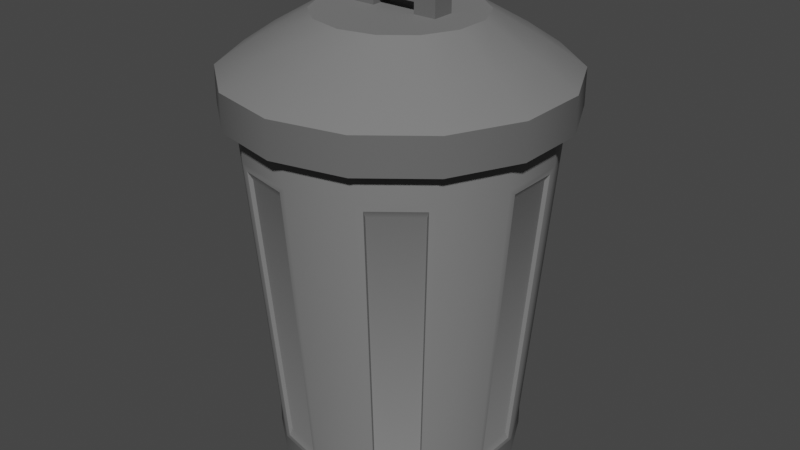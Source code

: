 # Source: Bin_2.blend  (saved by Blender 4.0.36; exported with 4.5.12 LTS)
import bpy
from mathutils import Matrix  # noqa: F401  (used for matrix-valued properties, if any)

bpy.ops.wm.read_factory_settings(use_empty=True)
scene = bpy.context.scene
scene.name = 'Scene'

# ---- collections
col_collection = bpy.data.collections.new('Collection'); scene.collection.children.link(col_collection)

# ---- materials (node trees are filled in below, after node groups)
mat_base_grey = bpy.data.materials.new('base grey')
mat_base_grey.use_transparent_shadow = False
mat_handle = bpy.data.materials.new('handle ')
mat_handle.use_transparent_shadow = False

# ---- node groups
ng_auto_smooth = bpy.data.node_groups.new('Auto Smooth', 'GeometryNodeTree')
_s = ng_auto_smooth.interface.new_socket(name='Geometry', in_out='OUTPUT', socket_type='NodeSocketGeometry')
_s = ng_auto_smooth.interface.new_socket(name='Geometry', in_out='INPUT', socket_type='NodeSocketGeometry')
_s = ng_auto_smooth.interface.new_socket(name='Angle', in_out='INPUT', socket_type='NodeSocketFloat')
_s.subtype = 'ANGLE'
_s.min_value = 0.0
_s.max_value = 3.142
ng_auto_smooth.is_modifier = True
_N = ng_auto_smooth.nodes; _L = ng_auto_smooth.links
n0 = _N.new('NodeGroupOutput'); n0.name = 'Group Output'; n0.location = (480, -100)
n1 = _N.new('NodeGroupInput'); n1.name = 'Group Input'; n1.location = (-420, -300)
n2 = _N.new('NodeGroupInput'); n2.name = 'Group Input.001'; n2.location = (-60, -100)
n3 = _N.new('GeometryNodeSetShadeSmooth'); n3.name = 'Set Shade Smooth'; n3.location = (120, -100)
n3.domain = 'EDGE'
n4 = _N.new('GeometryNodeSetShadeSmooth'); n4.name = 'Set Shade Smooth.001'; n4.location = (300, -100)
n5 = _N.new('GeometryNodeInputMeshEdgeAngle'); n5.name = 'Edge Angle'; n5.location = (-420, -220)
n6 = _N.new('GeometryNodeInputEdgeSmooth'); n6.name = 'Is Edge Smooth'; n6.location = (-60, -160)
n7 = _N.new('GeometryNodeInputShadeSmooth'); n7.name = 'Is Face Smooth'; n7.location = (-240, -340)
n8 = _N.new('FunctionNodeBooleanMath'); n8.name = 'Boolean Math'; n8.location = (-60, -220)
n9 = _N.new('FunctionNodeCompare'); n9.name = 'Compare'; n9.location = (-240, -180)
n9.operation = 'LESS_EQUAL'
_L.new(n5.outputs[0], n9.inputs[0])
_L.new(n4.outputs[0], n0.inputs[0])
_L.new(n1.outputs[1], n9.inputs[1])
_L.new(n9.outputs[0], n8.inputs[0])
_L.new(n7.outputs[0], n8.inputs[1])
_L.new(n2.outputs[0], n3.inputs[0])
_L.new(n6.outputs[0], n3.inputs[1])
_L.new(n3.outputs[0], n4.inputs[0])
_L.new(n8.outputs[0], n3.inputs[2])
n0.is_active_output = True

# ---- material node trees
mat_base_grey.use_nodes = True; mat_base_grey.node_tree.nodes.clear()
_N = mat_base_grey.node_tree.nodes; _L = mat_base_grey.node_tree.links
n0 = _N.new('ShaderNodeBsdfPrincipled'); n0.name = 'Principled BSDF'; n0.location = (10, 300)
n0.inputs[0].default_value = (0.184, 0.184, 0.184, 1.0)
n0.inputs[2].default_value = 0.7018
n0.inputs[3].default_value = 1.45
n1 = _N.new('ShaderNodeOutputMaterial'); n1.name = 'Material Output'; n1.location = (300, 300)
_L.new(n0.outputs[0], n1.inputs[0])
n1.is_active_output = True
mat_handle.use_nodes = True; mat_handle.node_tree.nodes.clear()
_N = mat_handle.node_tree.nodes; _L = mat_handle.node_tree.links
n0 = _N.new('ShaderNodeBsdfPrincipled'); n0.name = 'Principled BSDF'; n0.location = (10, 300)
n0.inputs[0].default_value = (0.1164, 0.1164, 0.1164, 1.0)
n0.inputs[2].default_value = 0.8165
n0.inputs[3].default_value = 1.45
n1 = _N.new('ShaderNodeOutputMaterial'); n1.name = 'Material Output'; n1.location = (300, 300)
_L.new(n0.outputs[0], n1.inputs[0])
n1.is_active_output = True

# ---- world
world_world = bpy.data.worlds.new('World'); scene.world = world_world
world_world.use_nodes = True; world_world.node_tree.nodes.clear()
_N = world_world.node_tree.nodes; _L = world_world.node_tree.links
n0 = _N.new('ShaderNodeOutputWorld'); n0.name = 'World Output'; n0.location = (300, 300)
n1 = _N.new('ShaderNodeBackground'); n1.name = 'Background'; n1.location = (10, 300)
n1.inputs[0].default_value = (0.05088, 0.05088, 0.05088, 1.0)
_L.new(n1.outputs[0], n0.inputs[0])
n0.is_active_output = True
world_world.color = (0.05088, 0.05088, 0.05088)
world_world.use_sun_shadow = False
world_world.sun_shadow_jitter_overblur = 0.0

# ---- meshes
me_cylinder_003 = bpy.data.meshes.new('Cylinder.003')
me_cylinder_003.from_pydata([(0.0, 1.0, 0.1289), (-2.451e-08, 0.486, 5.607), (0.4339, 0.901, 0.1289), (0.2109, 0.4378, 5.607), (0.7818, 0.6235, 0.1289), (0.3799, 0.303, 5.607), (0.9749, 0.2225, 0.1289), (0.4738, 0.1081, 5.607), (0.9749, -0.2225, 0.1289), (0.4738, -0.1081, 5.607), (0.7818, -0.6235, 0.1289), (0.3799, -0.303, 5.607), (0.4339, -0.901, 0.1289), (0.2109, -0.4378, 5.607), (0.0, -1.0, 0.1289), (2.451e-08, -0.486, 5.607), (-0.4339, -0.901, 0.1289), (-0.2109, -0.4378, 5.607), (-0.7818, -0.6235, 0.1289), (-0.3799, -0.303, 5.607), (-0.9749, -0.2225, 0.1289), (-0.4738, -0.1081, 5.607), (-0.9749, 0.2225, 0.1289), (-0.4738, 0.1081, 5.607), (-0.7818, 0.6235, 0.1289), (-0.3799, 0.303, 5.607), (-0.4339, 0.901, 0.1289), (-0.2109, 0.4378, 5.607), (0.4339, 0.901, 2.351), (0.0, 1.0, 2.351), (0.7818, 0.6235, 2.351), (0.9749, 0.2225, 2.351), (0.9749, -0.2225, 2.351), (0.7818, -0.6235, 2.351), (0.4339, -0.901, 2.351), (0.0, -1.0, 2.351), (-0.4339, -0.901, 2.351), (-0.7818, -0.6235, 2.351), (-0.9749, -0.2225, 2.351), (-0.9749, 0.2225, 2.351), (-0.7818, 0.6235, 2.351), (-0.4339, 0.901, 2.351), (0.3373, 0.7005, 3.875), (0.0, 0.7775, 3.875), (0.6079, 0.4848, 3.875), (0.758, 0.173, 3.875), (0.758, -0.173, 3.875), (0.6079, -0.4848, 3.875), (0.3373, -0.7005, 3.875), (0.0, -0.7775, 3.875), (-0.3373, -0.7005, 3.875), (-0.6079, -0.4848, 3.875), (-0.758, -0.173, 3.875), (-0.758, 0.173, 3.875), (-0.6079, 0.4848, 3.875), (-0.3373, 0.7005, 3.875)], [], [(0, 29, 28, 2), (2, 28, 30, 4), (4, 30, 31, 6), (6, 31, 32, 8), (8, 32, 33, 10), (10, 33, 34, 12), (12, 34, 35, 14), (14, 35, 36, 16), (16, 36, 37, 18), (18, 37, 38, 20), (20, 38, 39, 22), (22, 39, 40, 24), (3, 1, 27, 25, 23, 21, 19, 17, 15, 13, 11, 9, 7, 5), (24, 40, 41, 26), (26, 41, 29, 0), (0, 2, 4, 6, 8, 10, 12, 14, 16, 18, 20, 22, 24, 26), (43, 42, 28, 29), (42, 44, 30, 28), (44, 45, 31, 30), (45, 46, 32, 31), (46, 47, 33, 32), (47, 48, 34, 33), (48, 49, 35, 34), (49, 50, 36, 35), (50, 51, 37, 36), (51, 52, 38, 37), (52, 53, 39, 38), (53, 54, 40, 39), (54, 55, 41, 40), (55, 43, 29, 41), (1, 3, 42, 43), (3, 5, 44, 42), (5, 7, 45, 44), (7, 9, 46, 45), (9, 11, 47, 46), (11, 13, 48, 47), (13, 15, 49, 48), (15, 17, 50, 49), (17, 19, 51, 50), (19, 21, 52, 51), (21, 23, 53, 52), (23, 25, 54, 53), (25, 27, 55, 54), (27, 1, 43, 55)])
me_cylinder_003.polygons.foreach_set('use_smooth', [True] * 44)
me_cylinder_003.polygons.foreach_set('material_index', [1, 1, 1, 1, 1, 1, 1, 1, 1, 1, 1, 1, 0, 1, 1, 0, 0, 0, 0, 0, 0, 0, 0, 0, 0, 0, 0, 0, 0, 0, 0, 0, 0, 0, 0, 0, 0, 0, 0, 0, 0, 0, 0, 0])
_k = set([(28, 29), (28, 30), (29, 41), (30, 31), (31, 32), (32, 33), (33, 34), (34, 35), (35, 36), (36, 37), (37, 38), (38, 39), (39, 40), (40, 41)])
me_cylinder_003.attributes.new('sharp_edge', 'BOOLEAN', 'EDGE').data.foreach_set('value', [ (min(e.vertices), max(e.vertices)) in _k for e in me_cylinder_003.edges])
_uv = me_cylinder_003.uv_layers.new(name='UVMap')
_uv.uv.foreach_set('vector', [1.0, 0.5, 1.0, 1.0, 0.9286, 1.0, 0.9286, 0.5, 0.9286, 0.5, 0.9286, 1.0, 0.8571, 1.0, 0.8571, 0.5, 0.8571, 0.5, 0.8571, 1.0, 0.7857, 1.0, 0.7857, 0.5, 0.7857, 0.5, 0.7857, 1.0, 0.7143, 1.0, 0.7143, 0.5, 0.7143, 0.5, 0.7143, 1.0, 0.6429, 1.0, 0.6429, 0.5, 0.6429, 0.5, 0.6429, 1.0, 0.5714, 1.0, 0.5714, 0.5, 0.5714, 0.5, 0.5714, 1.0, 0.5, 1.0, 0.5, 0.5, 0.5, 0.5, 0.5, 1.0, 0.4286, 1.0, 0.4286, 0.5, 0.4286, 0.5, 0.4286, 1.0, 0.3571, 1.0, 0.3571, 0.5, 0.3571, 0.5, 0.3571, 1.0, 0.2857, 1.0, 0.2857, 0.5, 0.2857, 0.5, 0.2857, 1.0, 0.2143, 1.0, 0.2143, 0.5, 0.2143, 0.5, 0.2143, 1.0, 0.1429, 1.0, 0.1429, 0.5, 0.3006, 0.3551, 0.25, 0.3666, 0.1994, 0.3551, 0.1588, 0.3227, 0.1363, 0.276, 0.1363, 0.224, 0.1588, 0.1773, 0.1994, 0.1449, 0.25, 0.1334, 0.3006, 0.1449, 0.3412, 0.1773, 0.3637, 0.224, 0.3637, 0.276, 0.3412, 0.3227, 0.1429, 0.5, 0.1429, 1.0, 0.07143, 1.0, 0.07143, 0.5, 0.07143, 0.5, 0.07143, 1.0, -1.341e-07, 1.0, -1.341e-07, 0.5, 0.75, 0.49, 0.8541, 0.4662, 0.9376, 0.3996, 0.984, 0.3034, 0.984, 0.1966, 0.9376, 0.1004, 0.8541, 0.03377, 0.75, 0.01, 0.6459, 0.03377, 0.5624, 0.1004, 0.516, 0.1966, 0.516, 0.3034, 0.5624, 0.3996, 0.6459, 0.4662, 0.25, 0.4366, 0.331, 0.4181, 0.3541, 0.4662, 0.25, 0.49, 0.331, 0.4181, 0.3959, 0.3663, 0.4376, 0.3996, 0.3541, 0.4662, 0.3959, 0.3663, 0.4319, 0.2915, 0.484, 0.3034, 0.4376, 0.3996, 0.4319, 0.2915, 0.4319, 0.2085, 0.484, 0.1966, 0.484, 0.3034, 0.4319, 0.2085, 0.3959, 0.1337, 0.4376, 0.1004, 0.484, 0.1966, 0.3959, 0.1337, 0.331, 0.08188, 0.3541, 0.03377, 0.4376, 0.1004, 0.331, 0.08188, 0.25, 0.0634, 0.25, 0.01, 0.3541, 0.03377, 0.25, 0.0634, 0.169, 0.08188, 0.1459, 0.03377, 0.25, 0.01, 0.169, 0.08188, 0.1041, 0.1337, 0.06236, 0.1004, 0.1459, 0.03377, 0.1041, 0.1337, 0.06808, 0.2085, 0.01602, 0.1966, 0.06236, 0.1004, 0.06808, 0.2085, 0.06808, 0.2915, 0.01602, 0.3034, 0.01602, 0.1966, 0.06808, 0.2915, 0.1041, 0.3663, 0.06236, 0.3996, 0.01602, 0.3034, 0.1041, 0.3663, 0.169, 0.4181, 0.1459, 0.4662, 0.06236, 0.3996, 0.169, 0.4181, 0.25, 0.4366, 0.25, 0.49, 0.1459, 0.4662, 0.25, 0.3666, 0.3006, 0.3551, 0.331, 0.4181, 0.25, 0.4366, 0.3006, 0.3551, 0.3412, 0.3227, 0.3959, 0.3663, 0.331, 0.4181, 0.3412, 0.3227, 0.3637, 0.276, 0.4319, 0.2915, 0.3959, 0.3663, 0.3637, 0.276, 0.3637, 0.224, 0.4319, 0.2085, 0.4319, 0.2915, 0.3637, 0.224, 0.3412, 0.1773, 0.3959, 0.1337, 0.4319, 0.2085, 0.3412, 0.1773, 0.3006, 0.1449, 0.331, 0.08188, 0.3959, 0.1337, 0.3006, 0.1449, 0.25, 0.1334, 0.25, 0.0634, 0.331, 0.08188, 0.25, 0.1334, 0.1994, 0.1449, 0.169, 0.08188, 0.25, 0.0634, 0.1994, 0.1449, 0.1588, 0.1773, 0.1041, 0.1337, 0.169, 0.08188, 0.1588, 0.1773, 0.1363, 0.224, 0.06808, 0.2085, 0.1041, 0.1337, 0.1363, 0.224, 0.1363, 0.276, 0.06808, 0.2915, 0.06808, 0.2085, 0.1363, 0.276, 0.1588, 0.3227, 0.1041, 0.3663, 0.06808, 0.2915, 0.1588, 0.3227, 0.1994, 0.3551, 0.169, 0.4181, 0.1041, 0.3663, 0.1994, 0.3551, 0.25, 0.3666, 0.25, 0.4366, 0.169, 0.4181])
me_cylinder_003.materials.append(mat_base_grey)
me_cylinder_003.materials.append(mat_handle)
me_cylinder_003.update()
me_cube_009 = bpy.data.meshes.new('Cube.009')
me_cube_009.from_pydata([(-1.0, -1.0, -1.0), (-1.0, -1.0, 1.0), (-1.0, 1.0, -1.0), (-1.0, 1.0, 1.0), (1.0, -1.0, -1.0), (1.0, -1.0, 1.0), (1.0, 1.0, -1.0), (1.0, 1.0, 1.0), (0.5, 1.0, -1.0), (-0.5, 1.0, -1.0), (-0.5, 1.0, 1.0), (0.5, 1.0, 1.0), (-0.5, -1.0, -1.0), (0.5, -1.0, -1.0), (0.5, -1.0, 1.0), (-0.5, -1.0, 1.0), (-1.0, -1.0, 5.033), (-1.0, 1.0, 5.033), (0.5, 1.0, 5.033), (1.0, 1.0, 5.033), (1.0, -1.0, 5.033), (-0.5, -1.0, 5.033), (-0.5, 1.0, 5.033), (0.5, -1.0, 5.033)], [], [(0, 1, 3, 2), (8, 11, 7, 6), (6, 7, 5, 4), (12, 15, 1, 0), (8, 6, 4, 13), (7, 11, 18, 19), (14, 5, 20, 23), (9, 8, 13, 12), (2, 9, 12, 0), (13, 14, 15, 12), (4, 5, 14, 13), (9, 10, 11, 8), (2, 3, 10, 9), (11, 10, 15, 14), (22, 17, 16, 21), (19, 18, 23, 20), (10, 3, 17, 22), (15, 10, 22, 21), (5, 7, 19, 20), (3, 1, 16, 17), (1, 15, 21, 16), (11, 14, 23, 18)])
_uv = me_cube_009.uv_layers.new(name='UVMap')
_uv.uv.foreach_set('vector', [0.375, 0.0, 0.625, 0.0, 0.625, 0.25, 0.375, 0.25, 0.375, 0.4375, 0.625, 0.4375, 0.625, 0.5, 0.375, 0.5, 0.375, 0.5, 0.625, 0.5, 0.625, 0.75, 0.375, 0.75, 0.375, 0.9375, 0.625, 0.9375, 0.625, 1.0, 0.375, 1.0, 0.3125, 0.5, 0.375, 0.5, 0.375, 0.75, 0.3125, 0.75, 0.625, 0.5, 0.625, 0.4375, 0.625, 0.4375, 0.625, 0.5, 0.625, 0.8125, 0.625, 0.75, 0.625, 0.75, 0.625, 0.8125, 0.1875, 0.5, 0.3125, 0.5, 0.3125, 0.75, 0.1875, 0.75, 0.125, 0.5, 0.1875, 0.5, 0.1875, 0.75, 0.125, 0.75, 0.375, 0.8125, 0.625, 0.8125, 0.625, 0.9375, 0.375, 0.9375, 0.375, 0.75, 0.625, 0.75, 0.625, 0.8125, 0.375, 0.8125, 0.375, 0.3125, 0.625, 0.3125, 0.625, 0.4375, 0.375, 0.4375, 0.375, 0.25, 0.625, 0.25, 0.625, 0.3125, 0.375, 0.3125, 0.6875, 0.5, 0.8125, 0.5, 0.8125, 0.75, 0.6875, 0.75, 0.8125, 0.5, 0.875, 0.5, 0.875, 0.75, 0.8125, 0.75, 0.625, 0.5, 0.6875, 0.5, 0.6875, 0.75, 0.625, 0.75, 0.625, 0.3125, 0.625, 0.25, 0.625, 0.25, 0.625, 0.3125, 0.8125, 0.75, 0.8125, 0.5, 0.8125, 0.5, 0.8125, 0.75, 0.625, 0.75, 0.625, 0.5, 0.625, 0.5, 0.625, 0.75, 0.625, 0.25, 0.625, 0.0, 0.625, 0.0, 0.625, 0.25, 0.625, 1.0, 0.625, 0.9375, 0.625, 0.9375, 0.625, 1.0, 0.6875, 0.5, 0.6875, 0.75, 0.6875, 0.75, 0.6875, 0.5])
me_cube_009.materials.append(mat_handle)
me_cube_009.update()
me_circle_006 = bpy.data.meshes.new('Circle.006')
me_circle_006.from_pydata([(1.845e-10, 0.3995, 0.007718), (-0.1734, 0.36, 0.007718), (-0.3124, 0.2491, 0.007718), (-0.3895, 0.08891, 0.007718), (-0.3895, -0.08891, 0.007718), (-0.3124, -0.2491, 0.007718), (-0.1734, -0.36, 0.007718), (1.845e-10, -0.3995, 0.007718), (0.1734, -0.36, 0.007718), (0.3124, -0.2491, 0.007718), (0.3895, -0.08891, 0.007718), (0.3895, 0.08891, 0.007718), (0.3124, 0.2491, 0.007718), (0.1734, 0.36, 0.007718), (-0.1566, 0.3252, 1.365), (0.0, 0.3609, 1.365), (-0.2822, 0.225, 1.365), (-0.3518, 0.08031, 1.365), (-0.3518, -0.08031, 1.365), (-0.2822, -0.225, 1.365), (-0.1566, -0.3252, 1.365), (0.0, -0.3609, 1.365), (0.1566, -0.3252, 1.365), (0.2822, -0.225, 1.365), (0.3518, -0.08031, 1.365), (0.3518, 0.08031, 1.365), (0.2822, 0.225, 1.365), (0.1566, 0.3252, 1.365), (0.3606, 0.3152, 1.217), (0.4712, 0.08542, 1.217), (-0.3875, -0.2814, 1.217), (-0.4616, -0.1275, 1.217), (0.227, 0.4217, 1.217), (-0.1881, -0.4404, 1.217), (-0.02157, 0.4784, 1.217), (-0.02157, -0.4784, 1.217), (0.227, -0.4217, 1.217), (-0.1881, 0.4404, 1.217), (0.3606, -0.3152, 1.217), (-0.3875, 0.2814, 1.217), (0.4712, -0.08542, 1.217), (-0.4616, 0.1275, 1.217), (0.3904, 0.07077, 0.09975), (-0.3825, -0.1056, 0.09975), (0.2987, 0.2611, 0.09975), (-0.321, -0.2332, 0.09975), (0.1881, 0.3494, 0.09975), (-0.1559, -0.3649, 0.09975), (-0.01787, 0.3964, 0.09975), (-0.01787, -0.3964, 0.09975), (0.1881, -0.3494, 0.09975), (-0.1559, 0.3649, 0.09975), (0.2987, -0.2611, 0.09975), (-0.321, 0.2332, 0.09975), (0.3904, -0.07077, 0.09975), (-0.3825, 0.1056, 0.09975), (0.3124, 0.2491, 0.08133), (0.3779, 0.3014, 1.239), (-0.3124, -0.2491, 0.08133), (-0.3779, -0.3014, 1.239), (0.1734, 0.36, 0.08133), (0.2097, 0.4355, 1.239), (-0.1734, -0.36, 0.08133), (-0.2097, -0.4355, 1.239), (1.845e-10, 0.3995, 0.08133), (0.0, 0.4833, 1.239), (1.845e-10, -0.3995, 0.08133), (0.0, -0.4833, 1.239), (0.1734, -0.36, 0.08133), (0.2097, -0.4355, 1.239), (-0.1734, 0.36, 0.08133), (-0.2097, 0.4355, 1.239), (0.3124, -0.2491, 0.08133), (0.3779, -0.3014, 1.239), (-0.3124, 0.2491, 0.08133), (-0.3779, 0.3014, 1.239), (0.3895, -0.08891, 0.08133), (0.4712, -0.1076, 1.239), (-0.3895, 0.08891, 0.08133), (-0.4712, 0.1076, 1.239), (0.4712, 0.1076, 1.239), (-0.4712, -0.1076, 1.239), (0.3895, 0.08891, 0.08133), (-0.3895, -0.08891, 0.08133), (0.2899, 0.2562, 0.128), (0.3476, 0.3072, 1.184), (-0.3143, -0.2256, 0.1285), (-0.3769, -0.2705, 1.183), (0.1852, 0.3396, 0.128), (0.2221, 0.4073, 1.184), (-0.1502, -0.3564, 0.1265), (-0.1802, -0.4275, 1.185), (-0.01939, 0.3863, 0.127), (-0.02326, 0.4633, 1.185), (-0.0193, -0.3863, 0.1265), (-0.02316, -0.4634, 1.185), (0.1845, -0.3396, 0.1234), (0.2215, -0.4078, 1.189), (-0.1501, 0.3565, 0.127), (-0.1801, 0.4275, 1.185), (0.2901, -0.2554, 0.1234), (0.3483, -0.3067, 1.189), (-0.3141, 0.2257, 0.1269), (-0.3767, 0.2707, 1.185), (0.3804, -0.06774, 0.1219), (0.4569, -0.08136, 1.191), (-0.3723, 0.1048, 0.1269), (-0.4466, 0.1258, 1.185), (0.4569, 0.08136, 1.191), (-0.4464, -0.126, 1.183), (0.3804, 0.06774, 0.1219), (-0.3724, -0.1051, 0.1285), (-0.2097, 0.4355, 1.365), (0.0, 0.4833, 1.365), (-0.3779, 0.3014, 1.365), (-0.4712, 0.1076, 1.365), (-0.4712, -0.1076, 1.365), (-0.3779, -0.3014, 1.365), (-0.2097, -0.4355, 1.365), (0.0, -0.4833, 1.365), (0.2097, -0.4355, 1.365), (0.3779, -0.3014, 1.365), (0.4712, -0.1076, 1.365), (0.4712, 0.1076, 1.365), (0.3779, 0.3014, 1.365), (0.2097, 0.4355, 1.365), (-0.0807, 0.1676, 0.2673), (1.25e-07, 0.186, 0.2673), (-0.1454, 0.116, 0.2673), (-0.1813, 0.04139, 0.2673), (-0.1813, -0.04139, 0.2673), (-0.1454, -0.116, 0.2673), (-0.0807, -0.1676, 0.2673), (1.25e-07, -0.186, 0.2673), (0.0807, -0.1676, 0.2673), (0.1454, -0.116, 0.2673), (0.1813, -0.04139, 0.2673), (0.1813, 0.04139, 0.2673), (0.1454, 0.116, 0.2673), (0.0807, 0.1676, 0.2673)], [], [(1, 0, 13, 12, 11, 10, 9, 8, 7, 6, 5, 4, 3, 2), (14, 16, 128, 126), (80, 57, 124, 123), (81, 59, 117, 116), (57, 61, 125, 124), (59, 63, 118, 117), (61, 65, 113, 125), (63, 67, 119, 118), (67, 69, 120, 119), (65, 71, 112, 113), (69, 73, 121, 120), (71, 75, 114, 112), (73, 77, 122, 121), (75, 79, 115, 114), (77, 80, 123, 122), (79, 81, 116, 115), (78, 83, 81, 79), (38, 36, 97, 101), (54, 42, 110, 104), (72, 76, 77, 73), (70, 74, 75, 71), (28, 44, 84, 85), (41, 39, 103, 107), (66, 68, 69, 67), (53, 55, 106, 102), (60, 64, 65, 61), (58, 62, 63, 59), (29, 40, 105, 108), (50, 52, 100, 96), (82, 56, 57, 80), (11, 12, 56, 82), (4, 5, 58, 83), (12, 13, 60, 56), (5, 6, 62, 58), (13, 0, 64, 60), (6, 7, 66, 62), (7, 8, 68, 66), (0, 1, 70, 64), (8, 9, 72, 68), (1, 2, 74, 70), (9, 10, 76, 72), (2, 3, 78, 74), (10, 11, 82, 76), (3, 4, 83, 78), (44, 28, 57, 56), (30, 45, 58, 59), (32, 46, 60, 61), (47, 33, 63, 62), (48, 34, 65, 64), (35, 49, 66, 67), (50, 36, 69, 68), (37, 51, 70, 71), (38, 52, 72, 73), (53, 39, 75, 74), (54, 40, 77, 76), (41, 55, 78, 79), (40, 29, 80, 77), (39, 41, 79, 75), (36, 38, 73, 69), (34, 37, 71, 65), (33, 35, 67, 63), (28, 32, 61, 57), (31, 30, 59, 81), (29, 42, 82, 80), (43, 31, 81, 83), (45, 43, 83, 58), (46, 44, 56, 60), (49, 47, 62, 66), (51, 48, 64, 70), (52, 50, 68, 72), (55, 53, 74, 78), (42, 54, 76, 82), (104, 110, 108, 105), (102, 106, 107, 103), (96, 100, 101, 97), (92, 98, 99, 93), (90, 94, 95, 91), (84, 88, 89, 85), (111, 86, 87, 109), (45, 30, 87, 86), (37, 34, 93, 99), (46, 32, 89, 88), (35, 33, 91, 95), (33, 47, 90, 91), (32, 28, 85, 89), (34, 48, 92, 93), (30, 31, 109, 87), (49, 35, 95, 94), (42, 29, 108, 110), (36, 50, 96, 97), (31, 43, 111, 109), (51, 37, 99, 98), (43, 45, 86, 111), (52, 38, 101, 100), (44, 46, 88, 84), (39, 53, 102, 103), (47, 49, 94, 90), (40, 54, 104, 105), (48, 51, 98, 92), (55, 41, 107, 106), (14, 15, 113, 112), (16, 14, 112, 114), (17, 16, 114, 115), (18, 17, 115, 116), (19, 18, 116, 117), (20, 19, 117, 118), (21, 20, 118, 119), (22, 21, 119, 120), (23, 22, 120, 121), (24, 23, 121, 122), (25, 24, 122, 123), (26, 25, 123, 124), (27, 26, 124, 125), (15, 27, 125, 113), (126, 128, 129, 130, 131, 132, 133, 134, 135, 136, 137, 138, 139, 127), (23, 24, 136, 135), (16, 17, 129, 128), (24, 25, 137, 136), (17, 18, 130, 129), (25, 26, 138, 137), (18, 19, 131, 130), (26, 27, 139, 138), (19, 20, 132, 131), (27, 15, 127, 139), (20, 21, 133, 132), (21, 22, 134, 133), (15, 14, 126, 127), (22, 23, 135, 134)])
me_circle_006.polygons.foreach_set('use_smooth', [True] * 128)
me_circle_006.polygons.foreach_set('material_index', [0, 0, 0, 0, 0, 0, 0, 0, 0, 0, 0, 0, 0, 0, 0, 0, 0, 0, 0, 0, 0, 0, 0, 0, 0, 0, 0, 0, 0, 0, 1, 1, 1, 1, 1, 1, 1, 1, 1, 1, 1, 1, 1, 1, 0, 0, 0, 0, 0, 0, 0, 0, 0, 0, 0, 0, 0, 0, 0, 0, 0, 0, 0, 0, 0, 0, 0, 0, 0, 0, 0, 0, 0, 0, 0, 0, 0, 0, 0, 0, 0, 0, 0, 0, 0, 0, 0, 0, 0, 0, 0, 0, 0, 0, 0, 0, 0, 0, 0, 0, 0, 0, 0, 0, 0, 0, 0, 0, 0, 0, 0, 0, 0, 0, 0, 0, 0, 0, 0, 0, 0, 0, 0, 0, 0, 0, 0, 0])
_k = set([(28, 32), (28, 44), (29, 40), (29, 42), (30, 31), (30, 45), (31, 43), (32, 46), (33, 35), (33, 47), (34, 37), (34, 48), (35, 49), (36, 38), (36, 50), (37, 51), (38, 52), (39, 41), (39, 53), (40, 54), (41, 55), (42, 54), (43, 45), (44, 46), (47, 49), (48, 51), (50, 52), (53, 55)])
me_circle_006.attributes.new('sharp_edge', 'BOOLEAN', 'EDGE').data.foreach_set('value', [ (min(e.vertices), max(e.vertices)) in _k for e in me_circle_006.edges])
_uv = me_circle_006.uv_layers.new(name='UVMap')
_uv.uv.foreach_set('vector', [0.0, 0.0, 0.0, 0.0, 0.0, 0.0, 0.0, 0.0, 0.0, 0.0, 0.0, 0.0, 0.0, 0.0, 0.0, 0.0, 0.0, 0.0, 0.0, 0.0, 0.0, 0.0, 0.0, 0.0, 0.0, 0.0, 0.0, 0.0, 0.0, 0.0, 0.0, 0.0, 0.0, 0.0, 0.0, 0.0, 0.0, 0.0, 0.0, 0.0, 0.0, 0.0, 0.0, 0.0, 0.0, 0.0, 0.0, 0.0, 0.0, 0.0, 0.0, 0.0, 0.0, 0.0, 0.0, 0.0, 0.0, 0.0, 0.0, 0.0, 0.0, 0.0, 0.0, 0.0, 0.0, 0.0, 0.0, 0.0, 0.0, 0.0, 0.0, 0.0, 0.0, 0.0, 0.0, 0.0, 0.0, 0.0, 0.0, 0.0, 0.0, 0.0, 0.0, 0.0, 0.0, 0.0, 0.0, 0.0, 0.0, 0.0, 0.0, 0.0, 0.0, 0.0, 0.0, 0.0, 0.0, 0.0, 0.0, 0.0, 0.0, 0.0, 0.0, 0.0, 0.0, 0.0, 0.0, 0.0, 0.0, 0.0, 0.0, 0.0, 0.0, 0.0, 0.0, 0.0, 0.0, 0.0, 0.0, 0.0, 0.0, 0.0, 0.0, 0.0, 0.0, 0.0, 0.0, 0.0, 0.0, 0.0, 0.0, 0.0, 0.0, 0.0, 0.0, 0.0, 0.0, 0.0, 0.0, 0.0, 0.0, 0.0, 0.0, 0.0, 0.0, 0.0, 0.0, 0.0, 0.0, 0.0, 0.0, 0.0, 0.0, 0.0, 0.0, 0.0, 0.0, 0.0, 0.0, 0.0, 0.0, 0.0, 0.0, 0.0, 0.0, 0.0, 0.0, 0.0, 0.0, 0.0, 0.0, 0.0, 0.0, 0.0, 0.0, 0.0, 0.0, 0.0, 0.0, 0.0, 0.0, 0.0, 0.0, 0.0, 0.0, 0.0, 0.0, 0.0, 0.0, 0.0, 0.0, 0.0, 0.0, 0.0, 0.0, 0.0, 0.0, 0.0, 0.0, 0.0, 0.0, 0.0, 0.0, 0.0, 0.0, 0.0, 0.0, 0.0, 0.0, 0.0, 0.0, 0.0, 0.0, 0.0, 0.0, 0.0, 0.0, 0.0, 0.0, 0.0, 0.0, 0.0, 0.0, 0.0, 0.0, 0.0, 0.0, 0.0, 0.0, 0.0, 0.0, 0.0, 0.0, 0.0, 0.0, 0.0, 0.0, 0.0, 0.0, 0.0, 0.0, 0.0, 0.0, 0.0, 0.0, 0.0, 0.0, 0.0, 0.0, 0.0, 0.0, 0.0, 0.0, 0.0, 0.0, 0.0, 0.0, 0.0, 0.0, 0.0, 0.0, 0.0, 0.0, 0.0, 0.0, 0.0, 0.0, 0.0, 0.0, 0.0, 0.0, 0.0, 0.0, 0.0, 0.0, 0.0, 0.0, 0.0, 0.0, 0.0, 0.0, 0.0, 0.0, 0.0, 0.0, 0.0, 0.0, 0.0, 0.0, 0.0, 0.0, 0.0, 0.0, 0.0, 0.0, 0.0, 0.0, 0.0, 0.0, 0.0, 0.0, 0.0, 0.0, 0.0, 0.0, 0.0, 0.0, 0.0, 0.0, 0.0, 0.0, 0.0, 0.0, 0.0, 0.0, 0.0, 0.0, 0.0, 0.0, 0.0, 0.0, 0.0, 0.0, 0.0, 0.0, 0.0, 0.0, 0.0, 0.0, 0.0, 0.0, 0.0, 0.0, 0.0, 0.0, 0.0, 0.0, 0.0, 0.0, 0.0, 0.0, 0.0, 0.0, 0.0, 0.0, 0.0, 0.0, 0.0, 0.0, 0.0, 0.0, 0.0, 0.0, 0.0, 0.0, 0.0, 0.0, 0.0, 0.0, 0.0, 0.0, 0.0, 0.0, 0.0, 0.0, 0.0, 0.0, 0.0, 0.0, 0.0, 0.0, 0.0, 0.0, 0.0, 0.0, 0.0, 0.0, 0.0, 0.0, 0.0, 0.0, 0.0, 0.0, 0.0, 0.0, 0.0, 0.0, 0.0, 0.0, 0.0, 0.0, 0.0, 0.0, 0.0, 0.0, 0.0, 0.0, 0.0, 0.0, 0.0, 0.0, 0.0, 0.0, 0.0, 0.0, 0.0, 0.0, 0.0, 0.0, 0.0, 0.0, 0.0, 0.0, 0.0, 0.0, 0.0, 0.0, 0.0, 0.0, 0.0, 0.0, 0.0, 0.0, 0.0, 0.0, 0.0, 0.0, 0.0, 0.0, 0.0, 0.0, 0.0, 0.0, 0.0, 0.0, 0.0, 0.0, 0.0, 0.0, 0.0, 0.0, 0.0, 0.0, 0.0, 0.0, 0.0, 0.0, 0.0, 0.0, 0.0, 0.0, 0.0, 0.0, 0.0, 0.0, 0.0, 0.0, 0.0, 0.0, 0.0, 0.0, 0.0, 0.0, 0.0, 0.0, 0.0, 0.0, 0.0, 0.0, 0.0, 0.0, 0.0, 0.0, 0.0, 0.0, 0.0, 0.0, 0.0, 0.0, 0.0, 0.0, 0.0, 0.0, 0.0, 0.0, 0.0, 0.0, 0.0, 0.0, 0.0, 0.0, 0.0, 0.0, 0.0, 0.0, 0.0, 0.0, 0.0, 0.0, 0.0, 0.0, 0.0, 0.0, 0.0, 0.0, 0.0, 0.0, 0.0, 0.0, 0.0, 0.0, 0.0, 0.0, 0.0, 0.0, 0.0, 0.0, 0.0, 0.0, 0.0, 0.0, 0.0, 0.0, 0.0, 0.0, 0.0, 0.0, 0.0, 0.0, 0.0, 0.0, 0.0, 0.0, 0.0, 0.0, 0.0, 0.0, 0.0, 0.0, 0.0, 0.0, 0.0, 0.0, 0.0, 0.0, 0.0, 0.0, 0.0, 0.0, 0.0, 0.0, 0.0, 0.0, 0.0, 0.0, 0.0, 0.0, 0.0, 0.0, 0.0, 0.0, 0.0, 0.0, 0.0, 0.0, 0.0, 0.0, 0.0, 0.0, 0.0, 0.0, 0.0, 0.0, 0.0, 0.0, 0.0, 0.0, 0.0, 0.0, 0.0, 0.0, 0.0, 0.0, 0.0, 0.0, 0.0, 0.0, 0.0, 0.0, 0.0, 0.0, 0.0, 0.0, 0.0, 0.0, 0.0, 0.0, 0.0, 0.0, 0.0, 0.0, 0.0, 0.0, 0.0, 0.0, 0.0, 0.0, 0.0, 0.0, 0.0, 0.0, 0.0, 0.0, 0.0, 0.0, 0.0, 0.0, 0.0, 0.0, 0.0, 0.0, 0.0, 0.0, 0.0, 0.0, 0.0, 0.0, 0.0, 0.0, 0.0, 0.0, 0.0, 0.0, 0.0, 0.0, 0.0, 0.0, 0.0, 0.0, 0.0, 0.0, 0.0, 0.0, 0.0, 0.0, 0.0, 0.0, 0.0, 0.0, 0.0, 0.0, 0.0, 0.0, 0.0, 0.0, 0.0, 0.0, 0.0, 0.0, 0.0, 0.0, 0.0, 0.0, 0.0, 0.0, 0.0, 0.0, 0.0, 0.0, 0.0, 0.0, 0.0, 0.0, 0.0, 0.0, 0.0, 0.0, 0.0, 0.0, 0.0, 0.0, 0.0, 0.0, 0.0, 0.0, 0.0, 0.0, 0.0, 0.0, 0.0, 0.0, 0.0, 0.0, 0.0, 0.0, 0.0, 0.0, 0.0, 0.0, 0.0, 0.0, 0.0, 0.0, 0.0, 0.0, 0.0, 0.0, 0.0, 0.0, 0.0, 0.0, 0.0, 0.0, 0.0, 0.0, 0.0, 0.0, 0.0, 0.0, 0.0, 0.0, 0.0, 0.0, 0.0, 0.0, 0.0, 0.0, 0.0, 0.0, 0.0, 0.0, 0.0, 0.0, 0.0, 0.0, 0.0, 0.0, 0.0, 0.0, 0.0, 0.0, 0.0, 0.0, 0.0, 0.0, 0.0, 0.0, 0.0, 0.0, 0.0, 0.0, 0.0, 0.0, 0.0, 0.0, 0.0, 0.0, 0.0, 0.0, 0.0, 0.0, 0.0, 0.0, 0.0, 0.0, 0.0, 0.0, 0.0, 0.0, 0.0, 0.0, 0.0, 0.0, 0.0, 0.0, 0.0, 0.0, 0.0, 0.0, 0.0, 0.0, 0.0, 0.0, 0.0, 0.0, 0.0, 0.0, 0.0, 0.0, 0.0, 0.0, 0.0, 0.0, 0.0, 0.0, 0.0, 0.0, 0.0, 0.0, 0.0, 0.0, 0.0, 0.0, 0.0, 0.0, 0.0, 0.0, 0.0, 0.0, 0.0, 0.0, 0.0, 0.0, 0.0, 0.0, 0.0, 0.0, 0.0, 0.0, 0.0, 0.0, 0.0, 0.0, 0.0, 0.0, 0.0, 0.0, 0.0, 0.0, 0.0, 0.0, 0.0, 0.0, 0.0, 0.0, 0.0, 0.0, 0.0, 0.0, 0.0, 0.0, 0.0, 0.0, 0.0, 0.0, 0.0, 0.0, 0.0, 0.0, 0.0, 0.0, 0.0, 0.0, 0.0, 0.0, 0.0, 0.0, 0.0, 0.0, 0.0, 0.0, 0.0, 0.0, 0.0, 0.0, 0.0, 0.0, 0.0, 0.0, 0.0, 0.0, 0.0, 0.0, 0.0, 0.0, 0.0, 0.0, 0.0, 0.0, 0.0, 0.0, 0.0, 0.0, 0.0, 0.0, 0.0, 0.0, 0.0, 0.0, 0.0, 0.0, 0.0, 0.0, 0.0, 0.0, 0.0, 0.0, 0.0, 0.0, 0.0, 0.0, 0.0, 0.0, 0.0, 0.0, 0.0, 0.0, 0.0, 0.0, 0.0, 0.0, 0.0, 0.0, 0.0, 0.0, 0.0, 0.0, 0.0, 0.0, 0.0, 0.0, 0.0, 0.0, 0.0, 0.0, 0.0, 0.0, 0.0, 0.0, 0.0, 0.0, 0.0, 0.0, 0.0, 0.0, 0.0, 0.0, 0.0, 0.0, 0.0, 0.0, 0.0, 0.0, 0.0, 0.0, 0.0, 0.0, 0.0, 0.0, 0.0, 0.0, 0.0, 0.0, 0.0, 0.0, 0.0, 0.0, 0.0, 0.0, 0.0, 0.0, 0.0, 0.0, 0.0, 0.0, 0.0, 0.0, 0.0, 0.0, 0.0, 0.0, 0.0, 0.0, 0.0, 0.0, 0.0, 0.0, 0.0, 0.0, 0.0, 0.0, 0.0, 0.0, 0.0, 0.0, 0.0, 0.0, 0.0, 0.0, 0.0, 0.0, 0.0, 0.0, 0.0, 0.0, 0.0, 0.0, 0.0, 0.0, 0.0, 0.0, 0.0, 0.0, 0.0, 0.0, 0.0, 0.0, 0.0, 0.0, 0.0, 0.0, 0.0, 0.0, 0.0, 0.0, 0.0, 0.0, 0.0, 0.0, 0.0, 0.0, 0.0, 0.0, 0.0, 0.0, 0.0, 0.0, 0.0, 0.0, 0.0, 0.0, 0.0, 0.0, 0.0, 0.0, 0.0, 0.0, 0.0, 0.0, 0.0, 0.0, 0.0, 0.0, 0.0, 0.0, 0.0, 0.0, 0.0, 0.0, 0.0, 0.0, 0.0, 0.0, 0.0, 0.0, 0.0, 0.0, 0.0, 0.0, 0.0, 0.0, 0.0, 0.0, 0.0])
me_circle_006.materials.append(mat_base_grey)
me_circle_006.materials.append(mat_handle)
me_circle_006.update()

# ---- objects
ob_cylinder_003 = bpy.data.objects.new('Cylinder.003', me_cylinder_003)
ob_cube_001 = bpy.data.objects.new('Cube.001', me_cube_009)
ob_circle = bpy.data.objects.new('Circle', me_circle_006)

# ---- transforms, parenting, visibility, modifiers, constraints
ob_cylinder_003.location = (0.02791, -0.002985, 2.058)
ob_cylinder_003.scale = (0.9744, 0.9744, 0.09506)
_m = ob_cylinder_003.modifiers.new('Auto Smooth', 'NODES')
_m.node_group = ng_auto_smooth
_gi = [s.identifier for s in ng_auto_smooth.interface.items_tree if s.item_type == 'SOCKET' and s.in_out == 'INPUT']
_m[_gi[1]] = 0.5236  # Angle
ob_cube_001.location = (0.02318, 0.01692, 2.675)
ob_cube_001.scale = (-0.2681, -0.06684, -0.02065)
ob_circle.location = (0.02791, -0.002985, -0.01182)
ob_circle.scale = (1.818, 1.818, 1.534)
_m = ob_circle.modifiers.new('Auto Smooth', 'NODES')
_m.node_group = ng_auto_smooth
_gi = [s.identifier for s in ng_auto_smooth.interface.items_tree if s.item_type == 'SOCKET' and s.in_out == 'INPUT']
_m[_gi[1]] = 0.9076  # Angle

# ---- collection membership
col_collection.objects.link(ob_cylinder_003)
col_collection.objects.link(ob_cube_001)
col_collection.objects.link(ob_circle)

# ---- scene / render settings (as saved in the file)
scene.frame_start = 1; scene.frame_end = 30; scene.frame_set(1)
scene.render.engine = 'BLENDER_EEVEE_NEXT'
scene.cycles.sampling_pattern = 'TABULATED_SOBOL'
scene.view_settings.view_transform = 'Filmic'
bpy.context.view_layer.update()

# ---- added for rendering (the .blend has no active camera and no usable light): camera, sun
cam_auto = bpy.data.cameras.new('AutoCamera')
cam_auto.lens = 50.0
cam_auto.sensor_width = 36.0
cam_auto.clip_end = 1000.0
ob_auto_camera = bpy.data.objects.new('AutoCamera', cam_auto)
scene.collection.objects.link(ob_auto_camera)
ob_auto_camera.location = (3.57203, -4.25592, 4.18307)
ob_auto_camera.rotation_euler = (1.09748, -7.21219e-08, 0.694738)
scene.camera = ob_auto_camera
light_auto_sun = bpy.data.lights.new('AutoSun', 'SUN')
light_auto_sun.energy = 3.0
light_auto_sun.angle = 0.0523599
ob_auto_sun = bpy.data.objects.new('AutoSun', light_auto_sun)
scene.collection.objects.link(ob_auto_sun)
ob_auto_sun.rotation_euler = (0.872665, 0.174533, 0.523599)
bpy.context.view_layer.update()
